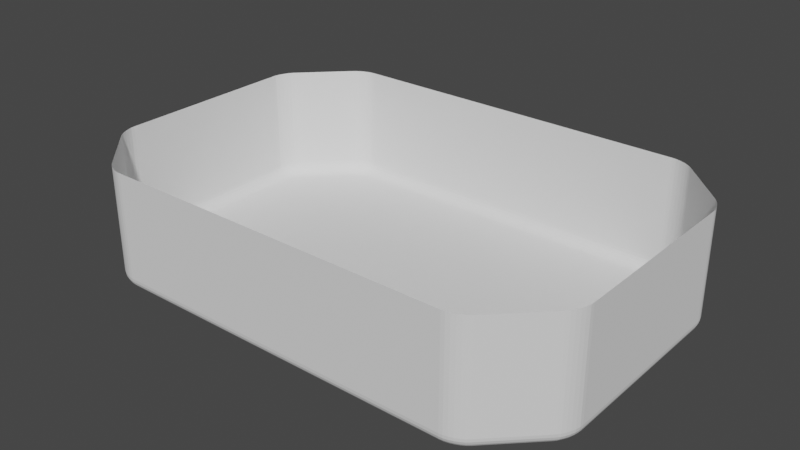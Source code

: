 # Source: losers_field.blend  (saved by Blender 2.93.21; exported with 4.5.12 LTS)
import bpy
from mathutils import Matrix  # noqa: F401  (used for matrix-valued properties, if any)

bpy.ops.wm.read_factory_settings(use_empty=True)
scene = bpy.context.scene
scene.name = 'Scene'

# ---- collections
col_collection = bpy.data.collections.new('Collection'); scene.collection.children.link(col_collection)

# ---- world
world_world = bpy.data.worlds.new('World'); scene.world = world_world
world_world.use_nodes = True; world_world.node_tree.nodes.clear()
_N = world_world.node_tree.nodes; _L = world_world.node_tree.links
n0 = _N.new('ShaderNodeOutputWorld'); n0.name = 'World Output'; n0.location = (300, 300)
n1 = _N.new('ShaderNodeBackground'); n1.name = 'Background'; n1.location = (10, 300)
n1.inputs[0].default_value = (0.05088, 0.05088, 0.05088, 1.0)
_L.new(n1.outputs[0], n0.inputs[0])
n0.is_active_output = True
world_world.color = (0.05088, 0.05088, 0.05088)
world_world.use_sun_shadow = False
world_world.sun_shadow_jitter_overblur = 0.0

# ---- meshes
me_cube_001 = bpy.data.meshes.new('Cube.001')
me_cube_001.from_pydata([(0.0, 0.0, 0.0), (0.0, -80.0, 56.0), (-120.0, 0.0, 56.0), (-120.0, 0.0, 6.0), (-114.0, 0.0, 0.0), (-119.8, 0.0, 4.447), (-119.2, 0.0, 3.0), (-118.2, 0.0, 1.757), (-117.0, 0.0, 0.8038), (-115.6, 0.0, 0.2044), (0.0, -74.0, 0.0), (0.0, -80.0, 6.0), (0.0, -75.55, 0.2044), (0.0, -77.0, 0.8038), (0.0, -78.24, 1.757), (0.0, -79.2, 3.0), (0.0, -79.8, 4.447), (-83.86, -80.0, 56.0), (-94.34, -75.66, 56.0), (-85.6, -79.85, 56.0), (-87.51, -79.42, 56.0), (-89.47, -78.73, 56.0), (-91.35, -77.83, 56.0), (-93.01, -76.78, 56.0), (-115.7, -54.34, 56.0), (-120.0, -43.86, 56.0), (-116.8, -53.01, 56.0), (-117.8, -51.35, 56.0), (-118.7, -49.47, 56.0), (-119.4, -47.51, 56.0), (-119.9, -45.6, 56.0), (-114.0, -41.23, 0.0), (-109.6, -51.96, 5.96e-08), (-113.8, -43.01, -7.451e-09), (-113.4, -44.97, 7.451e-09), (-112.7, -46.98, 1.49e-08), (-111.8, -48.89, 2.235e-08), (-110.7, -50.59, 3.725e-08), (-120.0, -43.86, 6.0), (-115.7, -54.34, 6.0), (-119.9, -45.59, 6.0), (-119.4, -47.51, 6.0), (-118.7, -49.47, 6.0), (-117.8, -51.35, 6.0), (-116.8, -53.01, 6.0), (-115.6, -41.89, 0.2044), (-111.1, -52.59, 0.2044), (-115.4, -43.66, 0.2044), (-115.0, -45.62, 0.2044), (-114.3, -47.62, 0.2044), (-113.3, -49.54, 0.2044), (-112.3, -51.23, 0.2044), (-117.0, -42.51, 0.8038), (-112.6, -53.18, 0.8038), (-116.8, -44.28, 0.8038), (-116.4, -46.22, 0.8038), (-115.7, -48.22, 0.8038), (-114.8, -50.13, 0.8038), (-113.7, -51.82, 0.8038), (-118.2, -43.05, 1.757), (-113.8, -53.67, 1.757), (-118.1, -44.81, 1.757), (-117.7, -46.75, 1.757), (-117.0, -48.74, 1.757), (-116.0, -50.64, 1.757), (-115.0, -52.32, 1.757), (-119.2, -43.48, 3.0), (-114.8, -54.04, 3.0), (-119.0, -45.23, 3.0), (-118.6, -47.16, 3.0), (-117.9, -49.14, 3.0), (-117.0, -51.03, 3.0), (-116.0, -52.7, 3.0), (-119.8, -43.76, 4.447), (-115.4, -54.27, 4.447), (-119.6, -45.5, 4.447), (-119.2, -47.42, 4.447), (-118.5, -49.39, 4.447), (-117.6, -51.27, 4.447), (-116.6, -52.93, 4.447), (-91.96, -69.56, 0.0), (-81.23, -74.0, 3.278e-07), (-90.59, -70.71, 7.451e-09), (-88.89, -71.78, 4.47e-08), (-86.98, -72.7, 9.686e-08), (-84.97, -73.4, 1.639e-07), (-83.01, -73.85, 2.384e-07), (-94.34, -75.66, 6.0), (-83.86, -80.0, 6.0), (-93.01, -76.78, 6.0), (-91.35, -77.83, 6.0), (-89.47, -78.73, 6.0), (-87.51, -79.42, 6.0), (-85.59, -79.85, 6.0), (-92.59, -71.12, 0.2044), (-81.89, -75.55, 0.2044), (-91.23, -72.27, 0.2044), (-89.54, -73.34, 0.2044), (-87.62, -74.25, 0.2044), (-85.62, -74.96, 0.2044), (-83.66, -75.4, 0.2044), (-93.18, -72.58, 0.8038), (-82.51, -77.0, 0.8038), (-91.82, -73.72, 0.8038), (-90.13, -74.79, 0.8038), (-88.22, -75.71, 0.8038), (-86.22, -76.41, 0.8038), (-84.28, -76.85, 0.8038), (-93.67, -73.84, 1.757), (-83.05, -78.24, 1.757), (-92.32, -74.98, 1.757), (-90.64, -76.04, 1.757), (-88.74, -76.95, 1.757), (-86.75, -77.65, 1.757), (-84.81, -78.09, 1.757), (-94.04, -74.82, 3.0), (-83.48, -79.2, 3.0), (-92.7, -75.95, 3.0), (-91.03, -77.01, 3.0), (-89.14, -77.91, 3.0), (-87.16, -78.61, 3.0), (-85.23, -79.05, 3.0), (-94.27, -75.44, 4.447), (-83.76, -79.8, 4.447), (-92.93, -76.57, 4.447), (-91.27, -77.62, 4.447), (-89.39, -78.52, 4.447), (-87.42, -79.21, 4.447), (-85.5, -79.65, 4.447)], [], [(11, 88, 17, 1), (38, 3, 2, 25), (0, 4, 31, 33, 34, 35, 36, 37, 32, 80, 82, 83, 84, 85, 86, 81, 10), (9, 45, 31, 4), (8, 52, 45, 9), (7, 59, 52, 8), (6, 66, 59, 7), (5, 73, 66, 6), (94, 46, 53, 101), (122, 74, 39, 87), (95, 12, 10, 81), (115, 67, 74, 122), (108, 60, 67, 115), (101, 53, 60, 108), (3, 38, 73, 5), (102, 13, 12, 95), (123, 16, 15, 116), (116, 15, 14, 109), (109, 14, 13, 102), (88, 11, 16, 123), (80, 32, 46, 94), (95, 81, 86, 100), (100, 86, 85, 99), (99, 85, 84, 98), (98, 84, 83, 97), (97, 83, 82, 96), (96, 82, 80, 94), (31, 45, 47, 33), (33, 47, 48, 34), (34, 48, 49, 35), (35, 49, 50, 36), (36, 50, 51, 37), (37, 51, 46, 32), (102, 95, 100, 107), (107, 100, 99, 106), (106, 99, 98, 105), (105, 98, 97, 104), (104, 97, 96, 103), (103, 96, 94, 101), (45, 52, 54, 47), (47, 54, 55, 48), (48, 55, 56, 49), (49, 56, 57, 50), (50, 57, 58, 51), (51, 58, 53, 46), (109, 102, 107, 114), (114, 107, 106, 113), (113, 106, 105, 112), (112, 105, 104, 111), (111, 104, 103, 110), (110, 103, 101, 108), (52, 59, 61, 54), (54, 61, 62, 55), (55, 62, 63, 56), (56, 63, 64, 57), (57, 64, 65, 58), (58, 65, 60, 53), (116, 109, 114, 121), (121, 114, 113, 120), (120, 113, 112, 119), (119, 112, 111, 118), (118, 111, 110, 117), (117, 110, 108, 115), (59, 66, 68, 61), (61, 68, 69, 62), (62, 69, 70, 63), (63, 70, 71, 64), (64, 71, 72, 65), (65, 72, 67, 60), (123, 116, 121, 128), (128, 121, 120, 127), (127, 120, 119, 126), (126, 119, 118, 125), (125, 118, 117, 124), (124, 117, 115, 122), (66, 73, 75, 68), (68, 75, 76, 69), (69, 76, 77, 70), (70, 77, 78, 71), (71, 78, 79, 72), (72, 79, 74, 67), (88, 123, 128, 93), (93, 128, 127, 92), (92, 127, 126, 91), (91, 126, 125, 90), (90, 125, 124, 89), (89, 124, 122, 87), (73, 38, 40, 75), (75, 40, 41, 76), (76, 41, 42, 77), (77, 42, 43, 78), (78, 43, 44, 79), (79, 44, 39, 74), (24, 39, 44, 26), (26, 44, 43, 27), (27, 43, 42, 28), (28, 42, 41, 29), (29, 41, 40, 30), (30, 40, 38, 25), (87, 18, 23, 89), (89, 23, 22, 90), (90, 22, 21, 91), (91, 21, 20, 92), (92, 20, 19, 93), (93, 19, 17, 88), (39, 24, 18, 87)])
_uv = me_cube_001.uv_layers.new(name='UVMap')
_uv.uv.foreach_set('vector', [0.75, 0.75, 0.8374, 0.75, 0.8374, 0.75, 0.75, 0.75, 0.875, 0.6935, 0.875, 0.625, 0.875, 0.625, 0.875, 0.6935, 0.75, 0.625, 0.8688, 0.625, 0.8687, 0.6894, 0.8686, 0.6922, 0.8681, 0.6953, 0.8683, 0.699, 0.8664, 0.7014, 0.8653, 0.7041, 0.8641, 0.7062, 0.8458, 0.7337, 0.8444, 0.7355, 0.8426, 0.7372, 0.841, 0.7399, 0.8385, 0.7397, 0.8365, 0.7404, 0.8346, 0.7406, 0.75, 0.7406, 0.8704, 0.625, 0.8704, 0.6904, 0.8687, 0.6894, 0.8688, 0.625, 0.8719, 0.625, 0.8719, 0.6914, 0.8704, 0.6904, 0.8704, 0.625, 0.875, 0.625, 0.8748, 0.6931, 0.8719, 0.6914, 0.8719, 0.625, 0.875, 0.625, 0.8749, 0.6933, 0.8748, 0.6931, 0.875, 0.625, 0.875, 0.625, 0.875, 0.6935, 0.8749, 0.6933, 0.875, 0.625, 0.8465, 0.7361, 0.8657, 0.7072, 0.8673, 0.7081, 0.8471, 0.7384, 0.8483, 0.7431, 0.8704, 0.7099, 0.8705, 0.7099, 0.8483, 0.7432, 0.8353, 0.7431, 0.75, 0.7431, 0.75, 0.7406, 0.8346, 0.7406, 0.8483, 0.7429, 0.8703, 0.71, 0.8704, 0.7099, 0.8483, 0.7431, 0.8484, 0.7425, 0.87, 0.71, 0.8703, 0.71, 0.8483, 0.7429, 0.8471, 0.7384, 0.8673, 0.7081, 0.87, 0.71, 0.8484, 0.7425, 0.875, 0.625, 0.875, 0.6935, 0.875, 0.6935, 0.875, 0.625, 0.8359, 0.7453, 0.75, 0.7453, 0.75, 0.7431, 0.8353, 0.7431, 0.8373, 0.75, 0.75, 0.75, 0.75, 0.75, 0.8372, 0.7498, 0.8372, 0.7498, 0.75, 0.75, 0.75, 0.75, 0.8371, 0.7496, 0.8371, 0.7496, 0.75, 0.75, 0.75, 0.7453, 0.8359, 0.7453, 0.8374, 0.75, 0.75, 0.75, 0.75, 0.75, 0.8373, 0.75, 0.8458, 0.7337, 0.8641, 0.7062, 0.8657, 0.7072, 0.8465, 0.7361, 0.8353, 0.7431, 0.8346, 0.7406, 0.8365, 0.7404, 0.8371, 0.7428, 0.8371, 0.7428, 0.8365, 0.7404, 0.8385, 0.7397, 0.8392, 0.7422, 0.8392, 0.7422, 0.8385, 0.7397, 0.841, 0.7399, 0.8416, 0.7421, 0.8416, 0.7421, 0.841, 0.7399, 0.8426, 0.7372, 0.8433, 0.7396, 0.8433, 0.7396, 0.8426, 0.7372, 0.8444, 0.7355, 0.845, 0.7379, 0.845, 0.7379, 0.8444, 0.7355, 0.8458, 0.7337, 0.8465, 0.7361, 0.8687, 0.6894, 0.8704, 0.6904, 0.8702, 0.6932, 0.8686, 0.6922, 0.8686, 0.6922, 0.8702, 0.6932, 0.8698, 0.6963, 0.8681, 0.6953, 0.8681, 0.6953, 0.8698, 0.6963, 0.8697, 0.6998, 0.8683, 0.699, 0.8683, 0.699, 0.8697, 0.6998, 0.8681, 0.7025, 0.8664, 0.7014, 0.8664, 0.7014, 0.8681, 0.7025, 0.867, 0.7051, 0.8653, 0.7041, 0.8653, 0.7041, 0.867, 0.7051, 0.8657, 0.7072, 0.8641, 0.7062, 0.8359, 0.7453, 0.8353, 0.7431, 0.8371, 0.7428, 0.8378, 0.745, 0.8378, 0.745, 0.8371, 0.7428, 0.8392, 0.7422, 0.8397, 0.7443, 0.8397, 0.7443, 0.8392, 0.7422, 0.8416, 0.7421, 0.8422, 0.7444, 0.8422, 0.7444, 0.8416, 0.7421, 0.8433, 0.7396, 0.8439, 0.7417, 0.8439, 0.7417, 0.8433, 0.7396, 0.845, 0.7379, 0.8456, 0.7402, 0.8456, 0.7402, 0.845, 0.7379, 0.8465, 0.7361, 0.8471, 0.7384, 0.8704, 0.6904, 0.8719, 0.6914, 0.8717, 0.6941, 0.8702, 0.6932, 0.8702, 0.6932, 0.8717, 0.6941, 0.8712, 0.6971, 0.8698, 0.6963, 0.8698, 0.6963, 0.8712, 0.6971, 0.8713, 0.7008, 0.8697, 0.6998, 0.8697, 0.6998, 0.8713, 0.7008, 0.8695, 0.7033, 0.8681, 0.7025, 0.8681, 0.7025, 0.8695, 0.7033, 0.8684, 0.706, 0.867, 0.7051, 0.867, 0.7051, 0.8684, 0.706, 0.8673, 0.7081, 0.8657, 0.7072, 0.8371, 0.7496, 0.8359, 0.7453, 0.8378, 0.745, 0.8389, 0.7494, 0.8389, 0.7494, 0.8378, 0.745, 0.8397, 0.7443, 0.8409, 0.7489, 0.8409, 0.7489, 0.8397, 0.7443, 0.8422, 0.7444, 0.8432, 0.7481, 0.8432, 0.7481, 0.8422, 0.7444, 0.8439, 0.7417, 0.8453, 0.7462, 0.8453, 0.7462, 0.8439, 0.7417, 0.8456, 0.7402, 0.847, 0.7444, 0.847, 0.7444, 0.8456, 0.7402, 0.8471, 0.7384, 0.8484, 0.7425, 0.8719, 0.6914, 0.8748, 0.6931, 0.8746, 0.6959, 0.8717, 0.6941, 0.8717, 0.6941, 0.8746, 0.6959, 0.8743, 0.6989, 0.8712, 0.6971, 0.8712, 0.6971, 0.8743, 0.6989, 0.8737, 0.7023, 0.8713, 0.7008, 0.8713, 0.7008, 0.8737, 0.7023, 0.8725, 0.7054, 0.8695, 0.7033, 0.8695, 0.7033, 0.8725, 0.7054, 0.8713, 0.7079, 0.8684, 0.706, 0.8684, 0.706, 0.8713, 0.7079, 0.87, 0.71, 0.8673, 0.7081, 0.8372, 0.7498, 0.8371, 0.7496, 0.8389, 0.7494, 0.8391, 0.7498, 0.8391, 0.7498, 0.8389, 0.7494, 0.8409, 0.7489, 0.8411, 0.7498, 0.8411, 0.7498, 0.8409, 0.7489, 0.8432, 0.7481, 0.8437, 0.7498, 0.8437, 0.7498, 0.8432, 0.7481, 0.8453, 0.7462, 0.8455, 0.747, 0.8455, 0.747, 0.8453, 0.7462, 0.847, 0.7444, 0.847, 0.7449, 0.847, 0.7449, 0.847, 0.7444, 0.8484, 0.7425, 0.8483, 0.7429, 0.8748, 0.6931, 0.8749, 0.6933, 0.8749, 0.6961, 0.8746, 0.6959, 0.8746, 0.6959, 0.8749, 0.6961, 0.8749, 0.6992, 0.8743, 0.6989, 0.8743, 0.6989, 0.8749, 0.6992, 0.8748, 0.703, 0.8737, 0.7023, 0.8737, 0.7023, 0.8748, 0.703, 0.873, 0.7058, 0.8725, 0.7054, 0.8725, 0.7054, 0.873, 0.7058, 0.8716, 0.708, 0.8713, 0.7079, 0.8713, 0.7079, 0.8716, 0.708, 0.8703, 0.71, 0.87, 0.71, 0.8373, 0.75, 0.8372, 0.7498, 0.8391, 0.7498, 0.8391, 0.75, 0.8391, 0.75, 0.8391, 0.7498, 0.8411, 0.7498, 0.8412, 0.7499, 0.8412, 0.7499, 0.8411, 0.7498, 0.8437, 0.7498, 0.8437, 0.7499, 0.8437, 0.7499, 0.8437, 0.7498, 0.8455, 0.747, 0.8456, 0.7472, 0.8456, 0.7472, 0.8455, 0.747, 0.847, 0.7449, 0.847, 0.7451, 0.847, 0.7451, 0.847, 0.7449, 0.8483, 0.7429, 0.8483, 0.7431, 0.8749, 0.6933, 0.875, 0.6935, 0.875, 0.6962, 0.8749, 0.6961, 0.8749, 0.6961, 0.875, 0.6962, 0.875, 0.6992, 0.8749, 0.6992, 0.8749, 0.6992, 0.875, 0.6992, 0.875, 0.7031, 0.8748, 0.703, 0.8748, 0.703, 0.875, 0.7031, 0.8731, 0.7058, 0.873, 0.7058, 0.873, 0.7058, 0.8731, 0.7058, 0.8717, 0.708, 0.8716, 0.708, 0.8716, 0.708, 0.8717, 0.708, 0.8704, 0.7099, 0.8703, 0.71, 0.8374, 0.75, 0.8373, 0.75, 0.8391, 0.75, 0.8392, 0.75, 0.8392, 0.75, 0.8391, 0.75, 0.8412, 0.7499, 0.8412, 0.75, 0.8412, 0.75, 0.8412, 0.7499, 0.8437, 0.7499, 0.8437, 0.75, 0.8437, 0.75, 0.8437, 0.7499, 0.8456, 0.7472, 0.8456, 0.7473, 0.8456, 0.7473, 0.8456, 0.7472, 0.847, 0.7451, 0.847, 0.7451, 0.847, 0.7451, 0.847, 0.7451, 0.8483, 0.7431, 0.8483, 0.7432, 0.875, 0.6935, 0.875, 0.6935, 0.875, 0.6962, 0.875, 0.6962, 0.875, 0.6962, 0.875, 0.6962, 0.875, 0.6992, 0.875, 0.6992, 0.875, 0.6992, 0.875, 0.6992, 0.875, 0.7031, 0.875, 0.7031, 0.875, 0.7031, 0.875, 0.7031, 0.8732, 0.7059, 0.8731, 0.7058, 0.8731, 0.7058, 0.8732, 0.7059, 0.8718, 0.708, 0.8717, 0.708, 0.8717, 0.708, 0.8718, 0.708, 0.8705, 0.7099, 0.8704, 0.7099, 0.8705, 0.7099, 0.8705, 0.7099, 0.8718, 0.708, 0.8718, 0.708, 0.8718, 0.708, 0.8718, 0.708, 0.8732, 0.7059, 0.8732, 0.7059, 0.8732, 0.7059, 0.8732, 0.7059, 0.875, 0.7031, 0.875, 0.7031, 0.875, 0.7031, 0.875, 0.7031, 0.875, 0.6992, 0.875, 0.6992, 0.875, 0.6992, 0.875, 0.6992, 0.875, 0.6962, 0.875, 0.6962, 0.875, 0.6962, 0.875, 0.6962, 0.875, 0.6935, 0.875, 0.6935, 0.8483, 0.7432, 0.8483, 0.7432, 0.847, 0.7451, 0.847, 0.7451, 0.847, 0.7451, 0.847, 0.7451, 0.8456, 0.7473, 0.8456, 0.7473, 0.8456, 0.7473, 0.8456, 0.7473, 0.8438, 0.75, 0.8437, 0.75, 0.8437, 0.75, 0.8438, 0.75, 0.8412, 0.75, 0.8412, 0.75, 0.8412, 0.75, 0.8412, 0.75, 0.8392, 0.75, 0.8392, 0.75, 0.8392, 0.75, 0.8392, 0.75, 0.8374, 0.75, 0.8374, 0.75, 0.8705, 0.7099, 0.8705, 0.7099, 0.8483, 0.7432, 0.8483, 0.7432])
me_cube_001.use_remesh_fix_poles = True
me_cube_001.use_remesh_preserve_attributes = False
me_cube_001.update()

# ---- objects
ob_losers_field = bpy.data.objects.new('losers_field', me_cube_001)

# ---- transforms, parenting, visibility, modifiers, constraints
ob_losers_field.location = (0.0, 0.0, 0.0)
_m = ob_losers_field.modifiers.new('Mirror', 'MIRROR')
_m.use_axis = (True, True, False)

# ---- collection membership
col_collection.objects.link(ob_losers_field)

# ---- scene / render settings (as saved in the file)
scene.frame_start = 1; scene.frame_end = 250; scene.frame_set(1)
scene.render.engine = 'BLENDER_EEVEE_NEXT'
scene.cycles.use_denoising = False
scene.cycles.samples = 128
scene.cycles.sampling_pattern = 'TABULATED_SOBOL'
scene.cycles.use_adaptive_sampling = False
scene.cycles.use_light_tree = False
scene.view_settings.view_transform = 'Filmic'
bpy.context.view_layer.update()

# ---- added for rendering (the .blend has no active camera and no usable light): camera, sun
cam_auto = bpy.data.cameras.new('AutoCamera')
cam_auto.lens = 50.0
cam_auto.sensor_width = 36.0
cam_auto.clip_end = 4771.1
ob_auto_camera = bpy.data.objects.new('AutoCamera', cam_auto)
scene.collection.objects.link(ob_auto_camera)
ob_auto_camera.location = (271.859, -326.23, 245.487)
ob_auto_camera.rotation_euler = (1.09748, -7.21219e-08, 0.694738)
scene.camera = ob_auto_camera
light_auto_sun = bpy.data.lights.new('AutoSun', 'SUN')
light_auto_sun.energy = 3.0
light_auto_sun.angle = 0.0523599
ob_auto_sun = bpy.data.objects.new('AutoSun', light_auto_sun)
scene.collection.objects.link(ob_auto_sun)
ob_auto_sun.rotation_euler = (0.872665, 0.174533, 0.523599)
bpy.context.view_layer.update()
